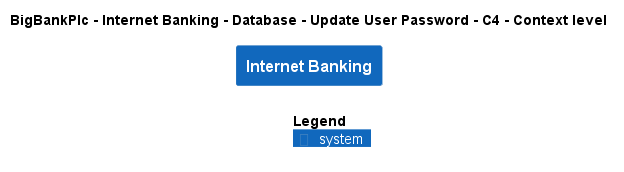

The diagram above was rendered by PlantUML. Its source (embedded in the PNG):
@startuml
!include ..\..\..\..\..\..\..\.c4s\C4_Context.puml

AddElementTag("c4interflow:lifecycle:new", $bgColor=green, $fontColor=#ffffff, $borderColor=green, $shadowing="False")
AddElementTag("c4interflow:lifecycle:changed", $bgColor=orange, $fontColor=#ffffff, $borderColor=orange, $shadowing="False")
AddElementTag("c4interflow:lifecycle:removed", $bgColor=red, $fontColor=#ffffff, $borderColor=red, $shadowing="False")

AddRelTag("c4interflow:lifecycle:new", $textColor=green, $lineColor=green)
AddRelTag("c4interflow:lifecycle:changed", $textColor=orange, $lineColor=orange)
AddRelTag("c4interflow:lifecycle:removed", $textColor=red, $lineColor=red)

SHOW_PERSON_PORTRAIT()
LAYOUT_TOP_DOWN()

skinparam linetype polyline

title BigBankPlc - Internet Banking - Database - Update User Password - C4 - Context level

System(BigBankPlc.SoftwareSystems.InternetBanking, "Internet Banking", "")



SHOW_LEGEND()
@enduml